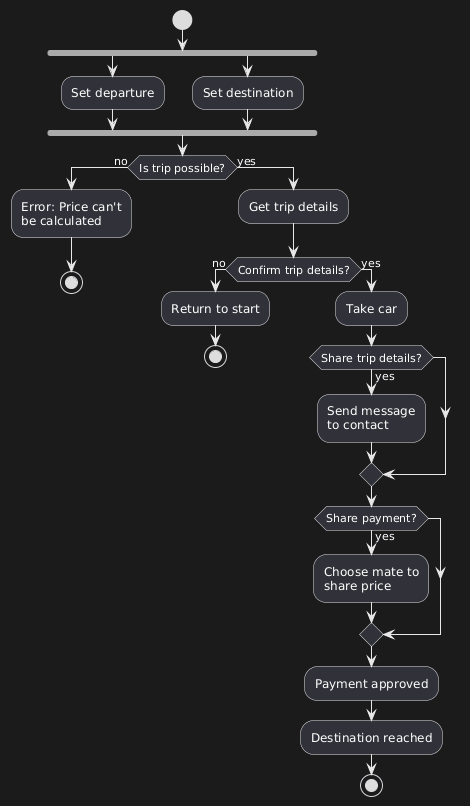

The diagram above was rendered by PlantUML. Its source (embedded in the PNG):
@startuml
start

fork
  :Set departure;
fork again
  :Set destination;
end fork

if (Is trip possible?) then (no)
  :Error: Price can't\nbe calculated;
  stop
else (yes)
  :Get trip details;
  
  if (Confirm trip details?) then (no)
    :Return to start;
    stop
  else (yes)
    :Take car;
    
    if (Share trip details?) then (yes)
      :Send message\nto contact;
    endif
    
    if (Share payment?) then (yes)
      :Choose mate to\nshare price;
    endif
    
    :Payment approved;
    :Destination reached;
    stop
  endif
endif
@enduml